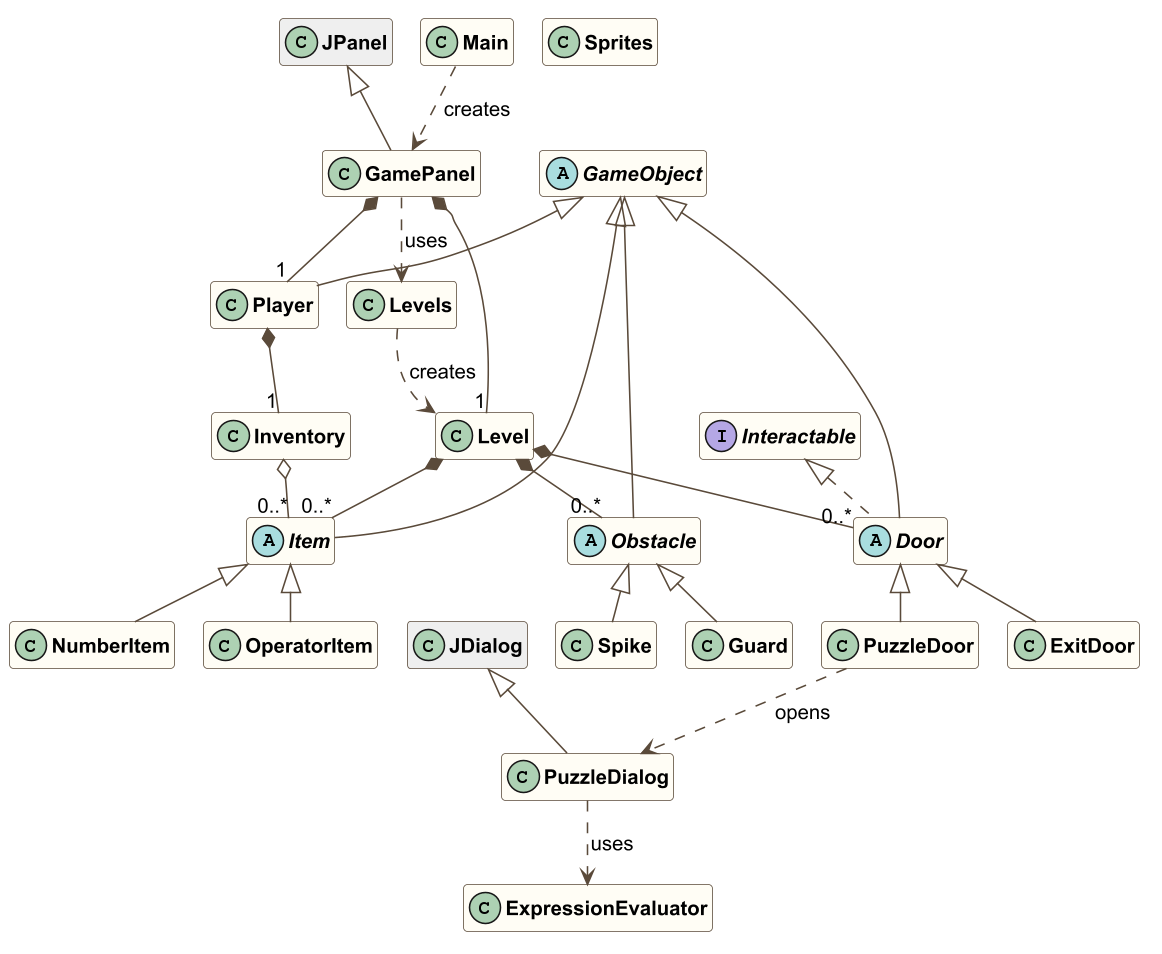

The diagram above was rendered by PlantUML. Its source (embedded in the PNG):
@startuml class-overview
' Class Diagram ภาพรวม — แสดงชื่อคลาสและความสัมพันธ์ทั้งหมด (รายละเอียดอยู่ใน class-detail-*.puml)
!pragma layout smetana
skinparam dpi 150
skinparam shadowing false
skinparam defaultFontName Arial
skinparam defaultFontSize 13
skinparam classFontStyle bold
skinparam classBackgroundColor #FFFDF5
skinparam classBorderColor #5A4A3A
skinparam ArrowColor #5A4A3A
skinparam nodesep 25
skinparam ranksep 45
hide members

class JPanel #EEEEEE
class JDialog #EEEEEE
class Main
class GamePanel
class Levels
class Level
class PuzzleDialog
class ExpressionEvaluator
class Inventory
abstract class GameObject
class Player
abstract class Item
class NumberItem
class OperatorItem
interface Interactable
abstract class Door
class PuzzleDoor
class ExitDoor
abstract class Obstacle
class Spike
class Guard
class Sprites

JPanel <|-- GamePanel
JDialog <|-- PuzzleDialog
GameObject <|-- Player
GameObject <|-- Item
GameObject <|-- Door
GameObject <|-- Obstacle
Item <|-- NumberItem
Item <|-- OperatorItem
Interactable <|.. Door
Door <|-- PuzzleDoor
Door <|-- ExitDoor
Obstacle <|-- Spike
Obstacle <|-- Guard

GamePanel *-- "1" Level
GamePanel *-- "1" Player
Level *-- "0..*" Item
Level *-- "0..*" Door
Level *-- "0..*" Obstacle
Player *-- "1" Inventory
Inventory o-- "0..*" Item

Main ..> GamePanel : creates
GamePanel ..> Levels : uses
Levels ..> Level : creates
PuzzleDoor ..> PuzzleDialog : opens
PuzzleDialog ..> ExpressionEvaluator : uses
@enduml